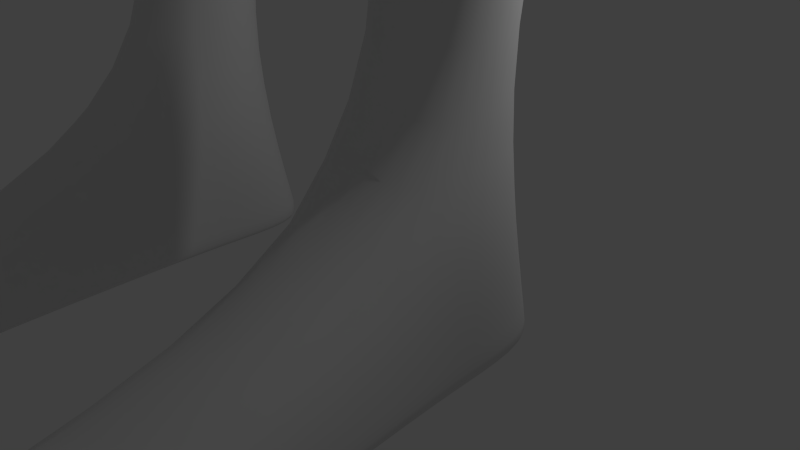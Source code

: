 # Source: Men_Blend-Bones.blend  (saved by Blender 2.77.0; exported with 4.5.12 LTS)
import bpy
from mathutils import Matrix  # noqa: F401  (used for matrix-valued properties, if any)

bpy.ops.wm.read_factory_settings(use_empty=True)
scene = bpy.context.scene
scene.name = 'Scene'

# ---- collections
col_collection_1 = bpy.data.collections.new('Collection 1'); scene.collection.children.link(col_collection_1)
col_collection_20 = bpy.data.collections.new('Collection 20'); scene.collection.children.link(col_collection_20)
col_collection_20.hide_render = True
col_collection_20.hide_viewport = True

# ---- materials (node trees are filled in below, after node groups)
mat_material = bpy.data.materials.new('Material')
mat_material.alpha_threshold = 0.0
mat_material.use_transparent_shadow = False
mat_material.roughness = 0.5
mat_material.line_color = (0.0, 0.0, 0.0, 1.0)

# ---- material node trees

# ---- world
world_world = bpy.data.worlds.new('World'); scene.world = world_world
world_world.color = (0.05088, 0.05088, 0.05088)
world_world.use_sun_shadow = False
world_world.sun_shadow_jitter_overblur = 0.0
world_world.cycles.sampling_method = 'NONE'
world_world.cycles.sample_map_resolution = 256

# ---- cameras
cam_camera = bpy.data.cameras.new('Camera')
cam_camera.clip_end = 100.0
cam_camera.lens = 35.0
cam_camera.sensor_width = 32.0
cam_camera.sensor_height = 18.0
cam_camera.ortho_scale = 7.314
cam_camera.dof.focus_distance = 0.0
cam_camera.dof.aperture_fstop = 128.0

# ---- lights
light_lamp = bpy.data.lights.new('Lamp', 'POINT')
light_lamp.transmission_factor = 0.0
light_lamp.cutoff_distance = 30.0
light_lamp.energy = 100.0
light_lamp.shadow_buffer_clip_start = 1.001
light_lamp.shadow_soft_size = 0.1
light_lamp.shadow_maximum_resolution = 0.006
light_lamp.use_absolute_resolution = True
light_lamp.cycles.use_multiple_importance_sampling = False

# ---- meshes
me_cube = bpy.data.meshes.new('Cube')
me_cube.from_pydata([(1.0, 1.087, -1.0), (1.0, -1.0, -2.147), (0.9563, 2.934, -3.827), (0.0, 2.784, -3.728), (1.0, 1.0, 1.0), (1.0, -1.0, 1.0), (0.0, 2.796, -5.996), (1.167, 0.5106, -1.188), (1.225, -0.1259, -1.529), (1.167, -0.5246, -1.939), (0.5246, 1.29, -1.167), (0.0, 0.6654, -1.225), (0.0, -1.248, -4.022), (1.167, 1.167, -0.5246), (1.225, 1.225, 0.0), (1.167, 1.167, 0.5246), (0.5246, -1.167, -2.57), (0.0, -1.224, -2.629), (1.167, -1.167, -1.296), (1.225, -1.225, -0.3045), (1.167, -1.167, 0.5043), (2.523, 2.72, -4.053), (3.097, 1.637, -3.667), (0.0, 2.784, -3.728), (0.9077, 2.834, -3.719), (2.556, 1.689, -3.575), (1.954, 2.278, -3.644), (1.419, -0.08713, -3.319), (3.97, 2.802, -7.638), (1.167, 0.5246, 1.167), (1.225, -7.153e-07, 1.225), (1.167, -0.5246, 1.167), (0.5246, 1.167, 1.167), (0.0, 1.225, 1.225), (1.04, 1.942, -2.79), (0.5246, -1.167, 1.167), (0.0, -1.225, 1.225), (0.0, 1.703, -3.014), (0.2997, 2.281, -2.957), (0.492, -0.3213, -3.78), (1.322, 0.9775, -2.977), (0.6247, 1.463, 0.6725), (0.0, 1.566, 0.724), (1.218, -0.1051, -2.549), (0.6628, 1.6, 0.0), (0.0, 1.732, 0.0), (1.139, 0.7591, -2.207), (0.6247, 1.463, -0.6725), (0.0, 1.566, -0.724), (4.772, 3.486, -7.13), (0.9107, 1.542, -2.02), (0.4359, -0.112, -3.199), (1.639, 2.176, -3.453), (2.325, 1.323, -3.501), (2.534, 0.08513, -3.502), (0.7278, 2.745, -3.55), (0.0, 2.784, -3.728), (0.8875, 1.774, -15.13), (0.677, -1.133, -4.346), (0.6247, -1.463, -1.771), (0.0, -1.566, -1.804), (0.0, -0.1247, -2.07), (0.6628, -1.6, -0.4089), (0.0, -1.732, -0.3383), (0.5777, -0.1259, -2.009), (0.6247, -1.463, 0.6651), (0.0, -1.566, 0.724), (0.0, 1.218, -2.244), (1.463, 0.6247, -0.6725), (1.566, 0.0, -0.8268), (1.463, -0.6247, -1.143), (1.6, 0.6628, 0.0), (1.732, -4.768e-07, 0.0), (1.6, -0.6628, -0.08029), (1.463, 0.6247, 0.6725), (1.566, -4.768e-07, 0.724), (1.463, -0.6247, 0.6725), (0.6725, 0.6247, 1.463), (0.724, -4.768e-07, 1.566), (0.6725, -0.6247, 1.463), (0.0, 0.6628, 1.6), (0.0, -2.384e-07, 1.732), (0.0, -0.6628, 1.6), (0.3236, 1.818, -2.187), (0.0, 0.6654, -1.225), (0.5246, 1.29, -1.167), (0.0, -1.248, -4.022), (0.0, -1.248, -4.022), (1.225, -0.1259, -1.529), (0.5777, -0.1259, -2.009), (0.0, -0.1247, -2.07), (1.167, 0.5106, -1.188), (0.6247, -0.6725, -2.562), (0.0, -0.7239, -2.646), (1.0, 1.087, -1.0), (2.806, 1.759, -3.625), (2.167, 2.411, -3.781), (3.127, 0.4445, -4.023), (0.8631, 3.23, -4.099), (0.0, 2.784, -3.728), (0.0, 1.336, -8.199), (0.0, 0.1382, -14.76), (4.504, 0.746, -7.491), (5.431, 0.5801, -6.969), (0.0, 1.79, -12.18), (0.4528, 3.416, -6.035), (0.8609, -1.599, -6.018), (0.0, -1.515, -5.926), (3.647, 0.6826, -5.568), (3.564, 1.675, -6.028), (2.978, 2.631, -5.888), (0.0, 1.083, -14.76), (0.4798, 1.899, -8.199), (0.1184, -0.3271, -4.095), (2.543, 0.1791, -8.799), (2.682, 0.9272, -8.208), (2.184, 1.96, -8.199), (2.528, 0.9909, -12.23), (0.6516, 1.969, -11.83), (0.9665, -1.227, -12.46), (0.0, -1.433, -12.42), (2.367, 0.06575, -11.69), (2.487, 0.9413, -11.62), (2.021, 1.726, -11.66), (0.205, 0.1466, -14.79), (0.2122, 1.018, -14.79), (0.1801, -1.361, -14.78), (0.0, -1.361, -14.76), (2.459, 0.161, -12.23), (0.8762, -1.471, -13.35), (0.0, 1.896, -15.11), (0.0, -1.471, -13.35), (2.11, 1.9, -12.37), (2.859, 0.9941, -13.15), (3.005, 0.1376, -12.75), (2.597, 1.922, -14.31), (1.877, 2.335, -15.59), (0.5522, 0.1113, -15.59), (0.871, 1.591, -15.59), (1.108, -1.237, -15.59), (2.213, -1.664, -15.59), (3.539, 0.5606, -15.59), (3.22, -0.9194, -15.59), (2.955, 1.878, -15.65), (1.921, 1.976, -20.43), (0.9378, 0.5332, -20.43), (1.174, 1.493, -20.43), (1.35, -0.3413, -20.43), (2.17, -0.6182, -20.43), (3.153, 0.8246, -20.43), (2.917, -0.1352, -20.43), (2.741, 1.699, -20.43), (1.919, 2.426, -22.37), (0.9161, 0.8418, -22.37), (1.157, 1.896, -22.37), (1.337, -0.1183, -22.37), (2.172, -0.4223, -22.37), (3.175, 1.162, -22.37), (2.934, 0.1079, -22.37), (2.754, 2.122, -22.37), (1.886, 2.684, -23.38), (0.6237, 1.121, -23.38), (0.9272, 2.161, -23.38), (1.153, 0.1729, -23.38), (2.205, -0.1272, -23.38), (3.467, 1.436, -23.38), (3.164, 0.3962, -23.38), (2.938, 2.384, -23.38), (1.886, 2.684, -23.38), (0.6237, 1.121, -23.38), (0.9272, 2.161, -23.38), (1.153, 0.1729, -23.38), (2.205, -0.1272, -23.38), (3.467, 1.436, -23.38), (3.164, 0.3962, -23.38), (2.938, 2.384, -23.38), (1.992, 1.574, -27.87), (1.536, 1.009, -27.87), (1.645, 1.385, -27.87), (1.727, 0.6661, -27.87), (2.107, 0.5576, -27.87), (2.564, 1.123, -27.87), (2.454, 0.7468, -27.87), (2.372, 1.466, -27.87), (1.905, 1.55, -29.56), (0.9603, 0.3412, -29.73), (1.182, 1.14, -29.59), (1.37, -0.3791, -29.72), (2.172, -0.5988, -29.75), (3.117, 0.6095, -29.66), (2.895, -0.1893, -29.73), (2.707, 1.33, -29.59), (0.0, 1.95, -7.684), (0.4798, 2.52, -7.642), (2.78, 2.195, -7.648), (3.217, 1.264, -7.617), (2.395, -0.7445, -8.789), (0.0, -1.859, -5.215), (1.231, -1.451, -8.132), (2.182, 1.957, -10.48), (0.0, 1.336, -10.26), (0.4987, 1.893, -10.47), (2.664, 0.9592, -10.48), (2.092, -0.514, -10.48), (0.0, -1.576, -10.87), (1.008, -1.187, -11.17), (4.729, 2.877, -4.867), (4.25, 3.134, -3.1), (4.561, 2.075, -2.801), (4.746, 0.9997, -2.938), (5.354, 2.069, -4.973), (5.188, 1.005, -4.631), (9.011, 2.664, -13.9), (4.2, 0.8439, -5.089), (3.86, 2.946, -5.223), (3.565, 1.871, -3.304), (2.897, 2.907, -3.599), (3.638, 0.8803, -3.594), (5.346, 2.063, -4.987), (3.564, 1.675, -6.024), (3.647, 0.6826, -5.568), (3.411, 2.444, -5.702), (5.188, 1.005, -4.631), (4.685, 2.75, -4.975), (4.2, 0.8439, -5.089), (3.876, 2.901, -5.254), (5.292, 2.07, -5.013), (3.225, 1.565, -5.758), (3.635, 0.9105, -5.499), (3.459, 2.365, -5.692), (4.996, 1.117, -4.955), (4.684, 2.712, -5.107), (4.278, 0.7886, -5.179), (3.916, 2.887, -5.34), (9.248, 1.646, -13.87), (5.438, 2.152, -4.794), (3.225, 1.565, -5.759), (3.635, 0.9105, -5.499), (3.592, 2.427, -6.068), (4.996, 1.117, -4.955), (4.9, 2.818, -5.368), (4.278, 0.7886, -5.179), (4.057, 2.949, -5.605), (6.977, 2.365, -8.002), (5.006, 2.083, -9.152), (5.584, 1.893, -8.934), (5.068, 2.425, -9.025), (6.813, 1.963, -8.198), (6.477, 2.667, -8.215), (6.219, 1.618, -9.235), (5.686, 2.883, -8.628), (6.978, 2.444, -8.466), (5.397, 2.021, -9.375), (5.837, 1.536, -9.126), (5.408, 2.726, -9.306), (6.78, 1.765, -8.608), (6.598, 3.05, -8.616), (6.294, 1.468, -8.851), (5.928, 3.17, -8.974), (7.83, 2.583, -9.003), (5.362, 1.908, -10.43), (5.98, 1.043, -10.11), (5.47, 3.01, -10.27), (7.684, 1.491, -9.164), (7.217, 3.489, -9.255), (6.88, 0.8823, -9.585), (6.24, 3.666, -9.778), (8.372, 2.628, -11.68), (7.339, 2.345, -12.28), (7.595, 1.966, -12.17), (7.385, 2.807, -12.21), (8.326, 2.167, -11.75), (8.115, 3.007, -11.79), (8.004, 1.892, -11.96), (7.707, 3.081, -12.01), (8.497, 2.651, -11.91), (7.465, 2.367, -12.51), (7.721, 1.989, -12.4), (7.511, 2.829, -12.44), (8.451, 2.189, -11.98), (8.241, 3.029, -12.01), (8.13, 1.915, -12.18), (7.833, 3.103, -12.23), (8.803, 2.71, -12.37), (7.931, 2.407, -13.16), (7.971, 2.001, -12.89), (7.746, 2.901, -12.93), (8.592, 2.216, -12.44), (8.529, 3.116, -12.48), (8.409, 1.922, -12.66), (8.091, 3.195, -12.71), (9.424, 2.768, -13.67), (8.38, 2.526, -13.18), (8.656, 2.12, -13.53), (8.429, 3.02, -13.57), (9.413, 2.264, -13.72), (9.131, 3.286, -13.77), (9.162, 2.179, -13.87), (8.792, 3.23, -13.97), (8.824, 1.474, -13.17), (8.386, 1.553, -13.41), (8.781, 1.623, -13.51), (8.848, 1.768, -12.95), (9.355, 1.872, -13.7), (8.245, 3.784, -13.27), (8.683, 3.705, -13.03), (7.901, 3.491, -13.49), (8.293, 3.56, -13.59), (8.681, 3.779, -13.97), (9.025, 3.717, -13.79), (8.983, 2.749, -13.91), (8.836, 3.126, -13.95), (9.174, 3.182, -13.76), (9.399, 2.854, -13.67), (9.142, 2.281, -13.87), (9.011, 2.664, -13.9), (9.424, 2.768, -13.67), (9.396, 2.367, -13.72), (9.162, 2.179, -13.87), (9.413, 2.264, -13.72), (9.355, 1.872, -13.7), (9.248, 1.646, -13.87), (9.131, 3.286, -13.77), (8.792, 3.23, -13.97), (8.681, 3.779, -13.97), (9.025, 3.717, -13.79), (8.901, 3.133, -14.05), (9.059, 2.765, -13.99), (9.199, 3.186, -13.88), (9.421, 2.857, -13.79), (9.085, 2.676, -13.99), (9.213, 2.294, -13.96), (9.449, 2.768, -13.78), (9.435, 2.37, -13.83), (9.454, 2.259, -13.83), (9.232, 2.184, -13.96), (9.482, 1.892, -13.81), (9.311, 1.686, -13.96), (8.842, 3.246, -14.07), (9.141, 3.296, -13.9), (8.727, 3.767, -14.08), (9.046, 3.71, -13.91), (9.648, 3.31, -15.45), (9.807, 2.932, -15.46), (10.01, 3.371, -15.24), (10.26, 3.047, -15.2), (9.834, 2.8, -15.44), (9.962, 2.424, -15.39), (10.29, 2.915, -15.18), (10.23, 2.496, -15.19), (10.18, 2.379, -15.01), (9.908, 2.28, -15.19), (10.29, 2.044, -14.93), (9.973, 1.755, -15.16), (9.461, 3.331, -15.16), (9.824, 3.392, -14.94), (9.319, 3.882, -15.1), (9.678, 3.817, -14.91), (2.92, 3.139, -5.497), (1.026, -2.028, -6.015), (0.603, 3.807, -5.683), (0.0, -1.759, -5.329), (9.649, 1.683, -14.22), (9.587, 1.678, -14.1), (9.863, 1.913, -13.93), (9.931, 1.923, -14.04), (9.777, 2.316, -13.97), (9.845, 2.332, -14.09), (9.509, 2.225, -14.13), (9.569, 2.238, -14.25), (9.881, 1.727, -14.64), (9.813, 1.716, -14.52), (10.09, 1.956, -14.34), (10.17, 1.975, -14.45), (10.03, 2.368, -14.42), (10.1, 2.375, -14.53), (9.75, 2.274, -14.58), (9.82, 2.281, -14.7), (9.482, 2.723, -14.34), (9.419, 2.712, -14.22), (9.545, 2.331, -14.18), (9.607, 2.342, -14.3), (9.781, 2.411, -14.04), (9.848, 2.423, -14.16), (9.808, 2.811, -14.0), (9.877, 2.823, -14.11), (9.731, 2.764, -14.82), (9.669, 2.754, -14.7), (9.792, 2.373, -14.65), (9.854, 2.384, -14.77), (10.05, 2.459, -14.5), (10.11, 2.469, -14.62), (10.09, 2.86, -14.46), (10.15, 2.872, -14.58), (9.461, 2.834, -14.37), (9.4, 2.819, -14.25), (9.788, 2.918, -14.02), (9.857, 2.934, -14.14), (9.554, 3.244, -14.09), (9.622, 3.261, -14.21), (9.238, 3.189, -14.27), (9.3, 3.205, -14.39), (9.68, 2.884, -14.79), (9.618, 2.871, -14.67), (10.03, 2.976, -14.44), (10.1, 2.991, -14.55), (9.787, 3.301, -14.49), (9.855, 3.316, -14.6), (9.452, 3.243, -14.68), (9.516, 3.258, -14.8), (9.475, 3.33, -14.05), (9.403, 3.319, -13.94), (9.296, 3.735, -13.94), (9.367, 3.748, -14.05), (8.968, 3.794, -14.11), (9.036, 3.807, -14.23), (9.089, 3.266, -14.12), (9.156, 3.277, -14.23), (9.713, 3.366, -14.42), (9.639, 3.356, -14.31), (9.517, 3.775, -14.29), (9.589, 3.787, -14.4), (9.176, 3.836, -14.47), (9.244, 3.849, -14.59), (9.305, 3.299, -14.5), (9.372, 3.308, -14.62), (8.936, 0.5603, -13.14), (8.505, 0.5758, -12.7), (8.498, 0.6395, -13.38), (8.075, 0.6482, -12.92), (8.12, 1.044, -12.83), (8.112, 1.171, -12.83), (8.528, 1.161, -13.29), (8.543, 1.036, -13.28), (8.55, 0.972, -12.61), (8.543, 1.099, -12.6), (8.966, 1.082, -13.05), (8.981, 0.9565, -13.05), (3.669, 0.2726, -5.637), (0.0, 3.233, -5.666), (4.918, 3.431, -4.48), (5.588, 2.188, -4.569), (5.547, 0.7354, -4.262), (3.74, 3.3, -5.047), (2.88, 0.378, -4.901), (3.028, 1.982, -18.09), (1.868, 2.397, -18.1), (0.8214, 1.679, -18.09), (0.5042, 0.3049, -18.1), (1.064, -0.9551, -18.12), (2.223, -1.368, -18.13), (3.268, -0.6537, -18.11), (3.587, 0.7194, -18.1), (1.346, -3.338, -30.88), (2.115, -3.574, -30.87), (2.948, -3.133, -30.96), (1.338, -3.738, -31.47), (2.184, -3.663, -31.56), (3.14, -3.313, -31.51), (1.348, -2.764, -31.53), (2.178, -3.052, -31.56), (3.123, -3.05, -31.54), (1.233, 1.804, -31.54), (2.034, 1.804, -31.57), (2.758, 1.804, -31.54), (2.835, 0.7258, -31.54), (2.112, 0.521, -31.57), (1.31, 0.6309, -31.54), (2.849, -0.01211, -31.54), (2.125, -0.1576, -31.57), (1.324, -0.02794, -31.54), (2.171, -4.504, -30.89), (1.17, -4.24, -30.91), (3.173, -4.098, -30.87), (2.189, -4.518, -31.57), (1.107, -4.286, -31.52), (3.211, -4.108, -31.54), (0.8171, -2.119, -5.291), (2.921, 3.226, -5.285), (0.0, 3.362, -5.454), (4.899, 3.522, -4.283), (2.914, 0.3068, -4.682), (5.612, 2.218, -4.281), (3.48, 0.1248, -5.172), (2.889, 3.4, -4.865), (0.6389, 3.922, -5.46), (3.856, 1.652, -7.812), (5.56, 0.6822, -4.05), (2.745, 1.84, -21.08), (2.75, 1.981, -21.73), (1.919, 2.191, -21.73), (1.92, 2.125, -21.61), (1.169, 1.627, -21.08), (1.163, 1.761, -21.73), (0.9233, 0.739, -21.73), (0.9305, 0.6361, -21.08), (1.408, -0.5591, -21.82), (1.413, -0.5905, -21.18), (2.239, -0.8541, -21.82), (2.238, -0.8764, -21.18), (2.989, -0.4206, -21.17), (2.995, -0.3396, -21.82), (3.167, 1.049, -21.73), (3.16, 0.937, -21.08), (0.789, 2.575, -14.76), (0.4934, 2.666, -12.3), (0.1454, 2.761, -12.3), (0.1454, 2.663, -14.76), (2.193, 2.704, -14.31), (1.726, 2.702, -12.32), (0.1982, -1.913, -5.393), (0.0, 0.0476, -4.028), (0.8961, -1.414, -9.528), (0.0, -1.866, -5.289), (1.008, -1.245, -10.51), (2.395, -0.7463, -8.789), (1.231, -1.451, -8.132), (1.731, -0.8503, -10.33), (0.0, -1.747, -9.212), (0.0, 0.1001, -3.87), (0.184, -0.1978, -3.928), (0.0, 0.1329, -3.615), (0.04155, -0.7349, -4.502), (0.1577, 0.01994, -3.625), (0.0, 0.1685, -2.11), (0.0, 0.0476, -4.028), (0.1301, 0.1125, -2.049), (0.0, -1.862, -5.305), (0.0, -1.816, -5.294), (0.1966, -1.798, -5.57), (5.776, 3.312, -6.598), (6.254, 1.17, -6.522), (6.529, 2.385, -6.278), (0.968, -1.484, -13.53), (3.068, 0.07098, -12.99), (2.634, 1.801, -14.67), (0.9555, 1.812, -15.18), (0.2438, -1.352, -14.85), (3.044, 0.9058, -13.74), (0.2288, 0.1442, -14.85), (0.2574, 1.057, -14.85), (2.751, 1.745, -31.3), (2.018, 1.772, -31.32), (1.227, 1.721, -31.3), (3.143, -2.863, -31.39), (1.267, 0.595, -31.31), (1.33, -0.07145, -31.31), (1.344, -3.748, -31.43), (2.87, 0.7114, -31.31), (2.855, -0.03407, -31.32)], [(12, 86), (87, 12)], [(360, 358, 110, 105), (439, 360, 105, 6), (76, 31, 5, 20), (193, 194, 116, 112), (114, 196, 515, 512), (192, 193, 112, 100), (194, 195, 115, 116), (3, 2, 98, 99), (239, 241, 103, 531), (4, 15, 41, 32), (32, 41, 42, 33), (438, 359, 106, 108), (15, 14, 44, 41), (41, 44, 45, 42), (359, 361, 107, 106), (14, 13, 47, 44), (44, 47, 48, 45), (108, 109, 219, 220), (13, 0, 10, 47), (47, 10, 11, 48), (110, 214, 225, 221), (24, 26, 96, 2), (2, 96, 21, 98), (477, 483, 97, 58), (96, 95, 22, 21), (52, 53, 25, 26), (97, 22, 95, 25, 53, 54, 58), (26, 25, 95, 96), (236, 238, 28, 486), (23, 24, 2, 3), (43, 51, 39, 27), (50, 46, 40, 34), (67, 83, 38, 37), (83, 50, 34, 38), (359, 477, 510, 529), (46, 43, 27, 40), (1, 18, 59, 16), (16, 59, 60, 17), (88, 64, 51, 43), (18, 19, 62, 59), (59, 62, 63, 60), (94, 91, 46, 50), (19, 20, 65, 62), (62, 65, 66, 63), (84, 85, 83, 67), (20, 5, 35, 65), (65, 35, 36, 66), (85, 94, 50, 83), (9, 70, 18, 1), (70, 73, 19, 18), (73, 76, 20, 19), (0, 13, 68, 7), (7, 68, 69, 8), (8, 69, 70, 9), (13, 14, 71, 68), (68, 71, 72, 69), (69, 72, 73, 70), (14, 15, 74, 71), (71, 74, 75, 72), (72, 75, 76, 73), (15, 4, 29, 74), (74, 29, 30, 75), (75, 30, 31, 76), (31, 79, 35, 5), (79, 82, 36, 35), (235, 239, 531, 532), (4, 32, 77, 29), (29, 77, 78, 30), (30, 78, 79, 31), (32, 33, 80, 77), (77, 80, 81, 78), (78, 81, 82, 79), (91, 88, 43, 46), (27, 39, 58, 54), (34, 40, 53, 52), (238, 242, 49, 28), (55, 52, 26, 24), (56, 55, 24, 23), (10, 0, 94, 85), (89, 90, 61, 64), (7, 8, 88, 91), (8, 89, 64, 88), (37, 38, 55, 56), (0, 7, 91, 94), (11, 10, 85, 84), (38, 34, 52, 55), (8, 9, 92, 89), (89, 92, 93, 90), (361, 359, 529, 528), (9, 1, 16, 92), (92, 16, 17, 93), (40, 27, 54, 53), (205, 204, 120, 119), (200, 201, 118, 104), (199, 202, 122, 123), (202, 203, 121, 122), (196, 198, 516, 515), (195, 196, 114, 115), (57, 130, 507, 504), (129, 134, 128, 119), (117, 128, 134, 133), (132, 117, 133, 135), (201, 199, 123, 118), (203, 205, 119, 121), (125, 124, 101, 111), (124, 126, 127, 101), (130, 57, 125, 111), (129, 131, 127, 126), (119, 120, 131, 129), (135, 57, 504, 508), (122, 121, 128, 117), (123, 122, 117, 132), (534, 533, 140, 142), (536, 535, 143, 136), (533, 537, 139, 140), (535, 538, 141, 143), (538, 534, 142, 141), (537, 539, 137, 139), (540, 536, 136, 138), (539, 540, 138, 137), (446, 445, 151, 144), (448, 447, 146, 145), (449, 448, 145, 147), (447, 446, 144, 146), (450, 449, 147, 148), (452, 451, 150, 149), (451, 450, 148, 150), (445, 452, 149, 151), (490, 489, 159, 152), (494, 493, 154, 153), (496, 494, 153, 155), (493, 490, 152, 154), (498, 496, 155, 156), (502, 501, 158, 157), (501, 498, 156, 158), (489, 502, 157, 159), (152, 159, 167, 160), (153, 154, 162, 161), (155, 153, 161, 163), (154, 152, 160, 162), (156, 155, 163, 164), (157, 158, 166, 165), (158, 156, 164, 166), (159, 157, 165, 167), (160, 167, 175, 168), (161, 162, 170, 169), (163, 161, 169, 171), (162, 160, 168, 170), (164, 163, 171, 172), (165, 166, 174, 173), (166, 164, 172, 174), (167, 165, 173, 175), (168, 175, 183, 176), (169, 170, 178, 177), (171, 169, 177, 179), (170, 168, 176, 178), (172, 171, 179, 180), (173, 174, 182, 181), (174, 172, 180, 182), (175, 173, 181, 183), (176, 183, 191, 184), (177, 178, 186, 185), (179, 177, 185, 187), (178, 176, 184, 186), (180, 179, 187, 188), (181, 182, 190, 189), (182, 180, 188, 190), (183, 181, 189, 191), (109, 108, 196, 195), (108, 106, 198, 196), (110, 109, 195, 194), (6, 105, 193, 192), (106, 107, 197, 198), (105, 110, 194, 193), (205, 203, 517, 514), (112, 116, 199, 201), (115, 114, 203, 202), (116, 115, 202, 199), (100, 112, 201, 200), (198, 197, 513, 516), (441, 442, 211, 210), (440, 441, 210, 206), (216, 215, 208, 207), (215, 217, 209, 208), (444, 213, 211, 442), (484, 216, 207, 480), (478, 21, 216, 484), (438, 108, 213, 444), (22, 97, 217, 215), (21, 22, 215, 216), (210, 211, 222, 218), (211, 213, 224, 222), (225, 223, 231, 233), (220, 219, 227, 228), (224, 220, 228, 232), (221, 225, 233, 229), (206, 210, 218, 223), (213, 108, 220, 224), (109, 110, 221, 219), (214, 206, 223, 225), (233, 231, 240, 242), (228, 227, 236, 237), (232, 228, 237, 241), (229, 233, 242, 238), (219, 221, 229, 227), (218, 222, 230, 226), (222, 224, 232, 230), (223, 218, 226, 231), (49, 530, 248, 250), (102, 486, 244, 245), (103, 102, 245, 249), (28, 49, 250, 246), (227, 229, 238, 236), (226, 230, 239, 235), (230, 232, 241, 239), (231, 226, 235, 240), (250, 248, 256, 258), (245, 244, 252, 253), (249, 245, 253, 257), (246, 250, 258, 254), (486, 28, 246, 244), (532, 531, 247, 243), (531, 103, 249, 247), (530, 532, 243, 248), (258, 256, 264, 266), (253, 252, 260, 261), (257, 253, 261, 265), (254, 258, 266, 262), (244, 246, 254, 252), (243, 247, 255, 251), (247, 249, 257, 255), (248, 243, 251, 256), (266, 264, 272, 274), (261, 260, 268, 269), (265, 261, 269, 273), (262, 266, 274, 270), (252, 254, 262, 260), (251, 255, 263, 259), (255, 257, 265, 263), (256, 251, 259, 264), (274, 272, 280, 282), (269, 268, 276, 277), (273, 269, 277, 281), (270, 274, 282, 278), (260, 262, 270, 268), (259, 263, 271, 267), (263, 265, 273, 271), (264, 259, 267, 272), (282, 280, 288, 290), (277, 276, 284, 285), (281, 277, 285, 289), (278, 282, 290, 286), (268, 270, 278, 276), (267, 271, 279, 275), (271, 273, 281, 279), (272, 267, 275, 280), (298, 294, 307, 308), (285, 284, 292, 293), (293, 297, 234, 301), (288, 296, 309, 305), (276, 278, 286, 284), (275, 279, 287, 283), (279, 281, 289, 287), (280, 275, 283, 288), (402, 409, 342, 343), (386, 393, 348, 346), (293, 292, 212, 297), (292, 294, 298, 212), (284, 286, 294, 292), (283, 287, 295, 291), (434, 430, 429, 427), (288, 283, 291, 296), (299, 300, 301, 234), (302, 299, 234, 303), (295, 287, 302, 303), (285, 293, 301, 300), (418, 425, 354, 355), (287, 289, 299, 302), (304, 305, 309, 308), (306, 304, 308, 307), (286, 290, 304, 306), (294, 286, 306, 307), (290, 288, 305, 304), (370, 377, 351, 353), (314, 315, 330, 331), (298, 311, 310, 212), (296, 312, 311, 298), (291, 313, 312, 296), (212, 310, 313, 291), (312, 313, 329, 328), (212, 315, 314, 297), (291, 316, 315, 212), (295, 317, 316, 291), (297, 314, 317, 295), (323, 324, 340, 338), (295, 319, 318, 297), (303, 320, 319, 295), (234, 321, 320, 303), (297, 318, 321, 234), (321, 318, 335, 337), (298, 323, 322, 296), (308, 324, 323, 298), (309, 325, 324, 308), (296, 322, 325, 309), (320, 321, 337, 336), (311, 312, 328, 326), (322, 323, 338, 339), (317, 314, 331, 333), (319, 320, 336, 334), (310, 311, 326, 327), (325, 322, 339, 341), (316, 317, 333, 332), (318, 319, 334, 335), (324, 325, 341, 340), (313, 310, 327, 329), (315, 316, 332, 330), (355, 354, 356, 357), (351, 350, 352, 353), (347, 346, 348, 349), (343, 342, 344, 345), (377, 375, 350, 351), (425, 423, 356, 354), (409, 407, 344, 342), (330, 332, 384, 379), (393, 391, 349, 348), (339, 338, 416, 411), (327, 326, 400, 395), (423, 421, 357, 356), (375, 373, 352, 350), (407, 405, 345, 344), (391, 389, 347, 349), (362, 369, 376, 371), (373, 370, 353, 352), (369, 367, 374, 376), (365, 362, 371, 372), (336, 337, 363, 364), (335, 334, 366, 368), (334, 336, 364, 366), (367, 365, 372, 374), (378, 385, 392, 387), (389, 386, 346, 347), (385, 383, 390, 392), (381, 378, 387, 388), (331, 330, 379, 380), (332, 333, 382, 384), (333, 331, 380, 382), (383, 381, 388, 390), (394, 401, 408, 403), (405, 402, 343, 345), (401, 399, 406, 408), (397, 394, 403, 404), (329, 327, 395, 396), (326, 328, 398, 400), (328, 329, 396, 398), (399, 397, 404, 406), (410, 417, 424, 419), (421, 418, 355, 357), (417, 415, 422, 424), (413, 410, 419, 420), (341, 339, 411, 412), (338, 340, 414, 416), (340, 341, 412, 414), (415, 413, 420, 422), (285, 300, 432, 431), (299, 289, 435, 436), (437, 434, 427, 426), (369, 362, 363, 368), (367, 369, 368, 366), (365, 367, 366, 364), (362, 365, 364, 363), (377, 370, 371, 376), (375, 377, 376, 374), (373, 375, 374, 372), (370, 373, 372, 371), (385, 378, 379, 384), (383, 385, 384, 382), (381, 383, 382, 380), (378, 381, 380, 379), (393, 386, 387, 392), (391, 393, 392, 390), (389, 391, 390, 388), (386, 389, 388, 387), (401, 394, 395, 400), (399, 401, 400, 398), (397, 399, 398, 396), (394, 397, 396, 395), (409, 402, 403, 408), (407, 409, 408, 406), (405, 407, 406, 404), (402, 405, 404, 403), (417, 410, 411, 416), (415, 417, 416, 414), (413, 415, 414, 412), (410, 413, 412, 411), (425, 418, 419, 424), (423, 425, 424, 422), (421, 423, 422, 420), (418, 421, 420, 419), (337, 335, 368, 363), (289, 285, 431, 435), (483, 438, 444, 481), (300, 299, 436, 432), (429, 428, 426, 427), (433, 437, 426, 428), (431, 432, 433, 430), (435, 431, 430, 434), (437, 433, 432, 436), (436, 435, 434, 437), (430, 433, 428, 429), (110, 358, 443, 214), (214, 443, 440, 206), (481, 444, 442, 487), (480, 482, 441, 440), (482, 487, 442, 441), (58, 39, 520, 522), (483, 477, 359, 438), (479, 485, 360, 439), (485, 478, 358, 360), (143, 141, 452, 445), (142, 140, 450, 451), (141, 142, 451, 452), (140, 139, 449, 450), (138, 136, 446, 447), (139, 137, 448, 449), (137, 138, 447, 448), (136, 143, 445, 446), (188, 187, 453, 454, 455, 190), (456, 457, 474, 475), (453, 456, 475, 472), (458, 457, 460, 461), (457, 456, 459, 460), (465, 466, 463, 464), (466, 467, 462, 463), (541, 464, 463, 542), (542, 463, 462, 543), (469, 470, 467, 466), (468, 469, 466, 465), (461, 460, 469, 468), (460, 459, 470, 469), (458, 461, 544, 455), (543, 462, 467, 545), (545, 467, 470, 546), (546, 547, 453, 187), (548, 465, 464, 541), (549, 468, 465, 548), (549, 190, 455, 544), (473, 471, 474, 476), (471, 472, 475, 474), (455, 454, 471, 473), (457, 458, 476, 474), (458, 455, 473, 476), (454, 453, 472, 471), (98, 21, 478, 485), (99, 98, 485, 479), (240, 235, 532, 530), (241, 237, 102, 103), (208, 209, 487, 482), (207, 208, 482, 480), (217, 481, 487, 209), (97, 483, 481, 217), (358, 478, 484, 443), (443, 484, 480, 440), (151, 149, 503, 488), (488, 503, 502, 489), (150, 148, 499, 500), (500, 499, 498, 501), (149, 150, 500, 503), (503, 500, 501, 502), (148, 147, 497, 499), (499, 497, 496, 498), (146, 144, 491, 492), (492, 491, 490, 493), (147, 145, 495, 497), (497, 495, 494, 496), (145, 146, 492, 495), (495, 492, 493, 494), (144, 151, 488, 491), (491, 488, 489, 490), (505, 509, 508, 504), (506, 505, 504, 507), (118, 132, 509, 505), (130, 104, 506, 507), (104, 118, 505, 506), (132, 135, 508, 509), (204, 205, 514, 518), (203, 114, 512, 517), (520, 519, 525, 522), (523, 521, 519, 520), (526, 524, 521, 523), (510, 527, 528, 529), (113, 511, 527, 510), (39, 51, 523, 520), (51, 64, 526, 523), (64, 61, 524, 526), (522, 510, 477, 58), (237, 236, 486, 102), (242, 240, 530, 49), (124, 125, 540, 539), (125, 57, 536, 540), (126, 124, 539, 537), (133, 134, 534, 538), (135, 133, 538, 535), (129, 126, 537, 533), (57, 135, 535, 536), (134, 129, 533, 534), (468, 549, 544, 461), (190, 549, 548, 189), (189, 548, 541, 191), (470, 459, 547, 546), (185, 545, 546, 187), (186, 543, 545, 185), (184, 542, 543, 186), (191, 541, 542, 184), (512, 515, 516, 513, 518, 514, 517), (119, 128, 121), (123, 132, 118)])
me_cube.polygons.foreach_set('use_smooth', [True] * 516)
me_cube.materials.append(mat_material)
me_cube.use_remesh_preserve_volume = False
me_cube.use_remesh_preserve_attributes = False
me_cube.use_mirror_vertex_groups = False
me_cube.update()
me_wgt_root = bpy.data.meshes.new('WGT-root')
me_wgt_root.from_pydata([(0.7071, 0.7071, 0.0), (0.7071, -0.7071, 0.0), (-0.7071, 0.7071, 0.0), (-0.7071, -0.7071, 0.0), (0.8315, 0.5556, 0.0), (0.8315, -0.5556, 0.0), (-0.8315, 0.5556, 0.0), (-0.8315, -0.5556, 0.0), (0.9239, 0.3827, 0.0), (0.9239, -0.3827, 0.0), (-0.9239, 0.3827, 0.0), (-0.9239, -0.3827, 0.0), (0.9808, 0.1951, 0.0), (0.9808, -0.1951, 0.0), (-0.9808, 0.1951, 0.0), (-0.9808, -0.1951, 0.0), (0.1951, 0.9808, 0.0), (0.1951, -0.9808, 0.0), (-0.1951, 0.9808, 0.0), (-0.1951, -0.9808, 0.0), (0.3827, 0.9239, 0.0), (0.3827, -0.9239, 0.0), (-0.3827, 0.9239, 0.0), (-0.3827, -0.9239, 0.0), (0.5556, 0.8315, 0.0), (0.5556, -0.8315, 0.0), (-0.5556, 0.8315, 0.0), (-0.5556, -0.8315, 0.0), (0.1951, 1.281, 0.0), (0.1951, -1.281, 0.0), (-0.1951, 1.281, 0.0), (-0.1951, -1.281, 0.0), (1.281, 0.1951, 0.0), (1.281, -0.1951, 0.0), (-1.281, 0.1951, 0.0), (-1.281, -0.1951, 0.0), (0.3951, 1.281, 0.0), (0.3951, -1.281, 0.0), (-0.3951, 1.281, 0.0), (-0.3951, -1.281, 0.0), (1.281, 0.3951, 0.0), (1.281, -0.3951, 0.0), (-1.281, 0.3951, 0.0), (-1.281, -0.3951, 0.0), (0.0, 1.581, 0.0), (0.0, -1.581, 0.0), (1.581, 0.0, 0.0), (-1.581, 0.0, 0.0)], [(0, 4), (1, 5), (2, 6), (3, 7), (4, 8), (5, 9), (6, 10), (7, 11), (8, 12), (9, 13), (10, 14), (11, 15), (16, 20), (17, 21), (18, 22), (19, 23), (20, 24), (21, 25), (22, 26), (23, 27), (0, 24), (1, 25), (2, 26), (3, 27), (16, 28), (17, 29), (18, 30), (19, 31), (12, 32), (13, 33), (14, 34), (15, 35), (28, 36), (29, 37), (30, 38), (31, 39), (32, 40), (33, 41), (34, 42), (35, 43), (36, 44), (37, 45), (38, 44), (39, 45), (40, 46), (41, 46), (42, 47), (43, 47)], [])
me_wgt_root.use_remesh_preserve_volume = False
me_wgt_root.use_remesh_preserve_attributes = False
me_wgt_root.use_mirror_vertex_groups = False
me_wgt_root.update()
arm_rig_003 = bpy.data.armatures.new('rig.003')  # bones are not reproduced
arm_rig_007 = bpy.data.armatures.new('rig.007')  # bones are not reproduced
arm_armature_003 = bpy.data.armatures.new('Armature.003')  # bones are not reproduced
arm_rig_006 = bpy.data.armatures.new('rig.006')  # bones are not reproduced
arm_rig_005 = bpy.data.armatures.new('rig.005')  # bones are not reproduced
arm_rig_004 = bpy.data.armatures.new('rig.004')  # bones are not reproduced
arm_armature_002 = bpy.data.armatures.new('Armature.002')  # bones are not reproduced
arm_armature_001 = bpy.data.armatures.new('Armature.001')  # bones are not reproduced
arm_rig = bpy.data.armatures.new('rig')  # bones are not reproduced
arm_rig_002 = bpy.data.armatures.new('rig.002')  # bones are not reproduced
arm_rig_001 = bpy.data.armatures.new('rig.001')  # bones are not reproduced
arm_armature_000 = bpy.data.armatures.new('Armature.000')  # bones are not reproduced

# ---- objects
ob_rig_014 = bpy.data.objects.new('rig.014', arm_rig_003)
ob_rig_013 = bpy.data.objects.new('rig.013', arm_rig_007)
ob_metarig_008 = bpy.data.objects.new('metarig.008', arm_rig_003)
ob_metarig_007 = bpy.data.objects.new('metarig.007', arm_armature_003)
ob_rig_012 = bpy.data.objects.new('rig.012', arm_rig_003)
ob_rig_011 = bpy.data.objects.new('rig.011', arm_rig_006)
ob_rig_010 = bpy.data.objects.new('rig.010', arm_rig_003)
ob_rig_009 = bpy.data.objects.new('rig.009', arm_rig_005)
ob_rig_008 = bpy.data.objects.new('rig.008', arm_rig_003)
ob_rig_007 = bpy.data.objects.new('rig.007', arm_rig_004)
ob_metarig_006 = bpy.data.objects.new('metarig.006', arm_rig_003)
ob_metarig_005 = bpy.data.objects.new('metarig.005', arm_armature_002)
ob_metarig_004 = bpy.data.objects.new('metarig.004', arm_rig_003)
ob_metarig_003 = bpy.data.objects.new('metarig.003', arm_armature_001)
ob_rig_006 = bpy.data.objects.new('rig.006', arm_rig)
ob_rig_005 = bpy.data.objects.new('rig.005', arm_rig_003)
ob_rig_004 = bpy.data.objects.new('rig.004', arm_rig)
ob_rig_003 = bpy.data.objects.new('rig.003', arm_rig_002)
ob_rig_002 = bpy.data.objects.new('rig.002', arm_rig)
ob_rig_001 = bpy.data.objects.new('rig.001', arm_rig_001)
ob_metarig_002 = bpy.data.objects.new('metarig.002', arm_rig)
ob_metarig_001 = bpy.data.objects.new('metarig.001', arm_armature_000)
ob_rig = bpy.data.objects.new('rig', arm_rig_003)
ob_cube = bpy.data.objects.new('Cube', me_cube)
ob_lamp = bpy.data.objects.new('Lamp', light_lamp)
ob_camera = bpy.data.objects.new('Camera', cam_camera)
ob_wgt_root = bpy.data.objects.new('WGT-root', me_wgt_root)

# ---- transforms, parenting, visibility, modifiers, constraints
ob_rig_014.location = (0.0, 0.0, 0.0)
ob_rig_014.display_type = 'WIRE'
ob_rig_014.show_in_front = True
ob_rig_014.lineart.crease_threshold = 0.0
ob_rig_013.location = (0.0, 0.0, 0.0)
ob_rig_013.display_type = 'WIRE'
ob_rig_013.show_in_front = True
ob_rig_013.lineart.crease_threshold = 0.0
ob_metarig_008.location = (-0.05232, -1.502, -0.4359)
ob_metarig_008.scale = (16.82, 16.82, 16.82)
ob_metarig_008.show_in_front = True
ob_metarig_008.lineart.crease_threshold = 0.0
ob_metarig_007.location = (-0.05232, -1.502, -0.4359)
ob_metarig_007.scale = (16.82, 16.82, 16.82)
ob_metarig_007.show_in_front = True
ob_metarig_007.lineart.crease_threshold = 0.0
ob_rig_012.location = (0.0, 0.0, 0.0)
ob_rig_012.display_type = 'WIRE'
ob_rig_012.show_in_front = True
ob_rig_012.lineart.crease_threshold = 0.0
ob_rig_011.location = (0.0, 0.0, 0.0)
ob_rig_011.display_type = 'WIRE'
ob_rig_011.show_in_front = True
ob_rig_011.lineart.crease_threshold = 0.0
ob_rig_010.location = (0.0, 0.0, 0.0)
ob_rig_010.display_type = 'WIRE'
ob_rig_010.show_in_front = True
ob_rig_010.lineart.crease_threshold = 0.0
ob_rig_009.location = (0.0, 0.0, 0.0)
ob_rig_009.display_type = 'WIRE'
ob_rig_009.show_in_front = True
ob_rig_009.lineart.crease_threshold = 0.0
ob_rig_008.location = (0.0, 0.0, 0.0)
ob_rig_008.display_type = 'WIRE'
ob_rig_008.show_in_front = True
ob_rig_008.lineart.crease_threshold = 0.0
ob_rig_007.location = (0.0, 0.0, 0.0)
ob_rig_007.display_type = 'WIRE'
ob_rig_007.show_in_front = True
ob_rig_007.lineart.crease_threshold = 0.0
ob_metarig_006.location = (-0.05232, -1.502, -0.4359)
ob_metarig_006.scale = (16.82, 16.82, 16.82)
ob_metarig_006.show_in_front = True
ob_metarig_006.lineart.crease_threshold = 0.0
ob_metarig_005.location = (-0.05232, -1.502, -0.4359)
ob_metarig_005.scale = (16.82, 16.82, 16.82)
ob_metarig_005.show_in_front = True
ob_metarig_005.lineart.crease_threshold = 0.0
ob_metarig_004.location = (-0.05232, -1.502, -0.4359)
ob_metarig_004.scale = (16.82, 16.82, 16.82)
ob_metarig_004.show_in_front = True
ob_metarig_004.lineart.crease_threshold = 0.0
ob_metarig_003.location = (-0.05232, -1.502, -0.4359)
ob_metarig_003.scale = (16.82, 16.82, 16.82)
ob_metarig_003.show_in_front = True
ob_metarig_003.lineart.crease_threshold = 0.0
ob_rig_006.location = (0.0, 0.0, 0.0)
ob_rig_006.display_type = 'WIRE'
ob_rig_006.lineart.crease_threshold = 0.0
ob_rig_005.location = (0.0, 0.0, 0.0)
ob_rig_005.display_type = 'WIRE'
ob_rig_005.lineart.crease_threshold = 0.0
ob_rig_004.location = (0.0, 0.0, 0.0)
ob_rig_004.display_type = 'WIRE'
ob_rig_004.lineart.crease_threshold = 0.0
ob_rig_003.location = (0.0, 0.0, 0.0)
ob_rig_003.display_type = 'WIRE'
ob_rig_003.lineart.crease_threshold = 0.0
ob_rig_002.location = (0.0, 0.0, 0.0)
ob_rig_002.display_type = 'WIRE'
ob_rig_002.lineart.crease_threshold = 0.0
ob_rig_001.location = (0.0, 0.0, 0.0)
ob_rig_001.display_type = 'WIRE'
ob_rig_001.lineart.crease_threshold = 0.0
ob_metarig_002.location = (-0.05232, -1.502, -0.4359)
ob_metarig_002.scale = (16.82, 16.82, 16.82)
ob_metarig_002.lineart.crease_threshold = 0.0
ob_metarig_001.location = (-0.05232, -1.502, -0.4359)
ob_metarig_001.scale = (16.82, 16.82, 16.82)
ob_metarig_001.lineart.crease_threshold = 0.0
ob_rig.location = (0.0, 0.0, 0.0)
ob_rig.display_type = 'WIRE'
ob_rig.show_in_front = True
ob_rig.lineart.crease_threshold = 0.0
ob_cube.location = (-0.0009096, -1.783, 31.58)
ob_cube.lock_rotations_4d = False
ob_cube.empty_display_type = 'ARROWS'
ob_cube.lineart.crease_threshold = 0.0
_m = ob_cube.modifiers.new('Mirror', 'MIRROR')
_m.use_clip = True
_m = ob_cube.modifiers.new('Subsurf', 'SUBSURF')
_m.uv_smooth = 'PRESERVE_CORNERS'
_m.quality = 2
_m.levels = 2
_m.show_only_control_edges = False
ob_lamp.location = (4.076, 1.005, 5.904)
ob_lamp.rotation_euler = (0.6503, 0.05522, 1.866)
ob_lamp.lock_rotations_4d = False
ob_lamp.empty_display_type = 'ARROWS'
ob_lamp.color = (0.0, 0.0, 0.0, 0.0)
ob_lamp.lineart.crease_threshold = 0.0
ob_camera.location = (7.481, -6.508, 5.344)
ob_camera.rotation_euler = (1.109, 0.01082, 0.8149)
ob_camera.lock_rotations_4d = False
ob_camera.empty_display_type = 'ARROWS'
ob_camera.color = (0.0, 0.0, 0.0, 0.0)
ob_camera.display_type = 'WIRE'
ob_camera.lineart.crease_threshold = 0.0
ob_wgt_root.location = (0.0, 0.0, 0.0)
ob_wgt_root.lineart.crease_threshold = 0.0

# ---- collection membership
col_collection_1.objects.link(ob_rig_014)
col_collection_1.objects.link(ob_rig_013)
col_collection_1.objects.link(ob_metarig_008)
col_collection_1.objects.link(ob_metarig_007)
col_collection_1.objects.link(ob_rig_012)
col_collection_1.objects.link(ob_rig_011)
col_collection_1.objects.link(ob_rig_010)
col_collection_1.objects.link(ob_rig_009)
col_collection_1.objects.link(ob_rig_008)
col_collection_1.objects.link(ob_rig_007)
col_collection_1.objects.link(ob_metarig_006)
col_collection_1.objects.link(ob_metarig_005)
col_collection_1.objects.link(ob_metarig_004)
col_collection_1.objects.link(ob_metarig_003)
col_collection_1.objects.link(ob_rig_006)
col_collection_1.objects.link(ob_rig_005)
col_collection_1.objects.link(ob_rig_004)
col_collection_1.objects.link(ob_rig_003)
col_collection_1.objects.link(ob_rig_002)
col_collection_1.objects.link(ob_rig_001)
col_collection_1.objects.link(ob_metarig_002)
col_collection_1.objects.link(ob_metarig_001)
col_collection_1.objects.link(ob_rig)
col_collection_1.objects.link(ob_cube)
col_collection_1.objects.link(ob_lamp)
col_collection_1.objects.link(ob_camera)
col_collection_20.objects.link(ob_wgt_root)

# ---- scene / render settings (as saved in the file)
scene.camera = ob_camera
scene.frame_start = 1; scene.frame_end = 250; scene.frame_set(0)
scene.render.engine = 'BLENDER_EEVEE_NEXT'
scene.render.resolution_percentage = 50
scene.render.dither_intensity = 0.0
scene.cycles.use_denoising = False
scene.cycles.samples = 10
scene.cycles.sampling_pattern = 'TABULATED_SOBOL'
scene.cycles.light_sampling_threshold = 0.0
scene.cycles.use_adaptive_sampling = False
scene.cycles.use_light_tree = False
scene.cycles.blur_glossy = 0.0
scene.cycles.pixel_filter_type = 'GAUSSIAN'
scene.cycles.sample_clamp_indirect = 0.0
scene.view_settings.view_transform = 'Standard'
bpy.context.view_layer.update()
